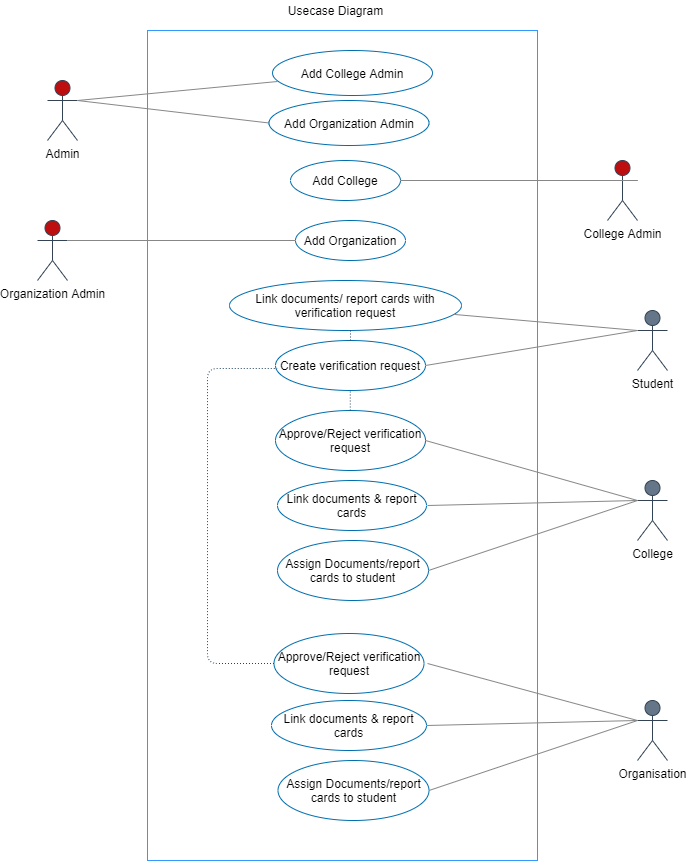

The diagram above was exported from draw.io. Its source (the exported page's mxGraphModel, read from the mxfile embedded in the PNG):
<mxGraphModel dx="1736" dy="964" grid="1" gridSize="10" guides="1" tooltips="1" connect="1" arrows="1" fold="1" page="1" pageScale="1" pageWidth="850" pageHeight="1100" math="0" shadow="0">
  <root>
    <mxCell id="0" />
    <mxCell id="1" parent="0" />
    <mxCell id="YvsIo58jEaMDiV29VjtP-1" value="" style="rounded=0;whiteSpace=wrap;html=1;strokeColor=#3399FF;" parent="1" vertex="1">
      <mxGeometry x="220" y="80" width="390" height="830" as="geometry" />
    </mxCell>
    <mxCell id="YvsIo58jEaMDiV29VjtP-2" value="Admin" style="shape=umlActor;verticalLabelPosition=bottom;verticalAlign=top;html=1;strokeColor=#314354;fillColor=#BD0F0F;" parent="1" vertex="1">
      <mxGeometry x="120" y="130" width="30" height="60" as="geometry" />
    </mxCell>
    <mxCell id="YvsIo58jEaMDiV29VjtP-3" value="College Admin" style="shape=umlActor;verticalLabelPosition=bottom;verticalAlign=top;html=1;strokeColor=#314354;fillColor=#BD0F0F;" parent="1" vertex="1">
      <mxGeometry x="680" y="210" width="30" height="60" as="geometry" />
    </mxCell>
    <mxCell id="YvsIo58jEaMDiV29VjtP-4" value="Organization Admin" style="shape=umlActor;verticalLabelPosition=bottom;verticalAlign=top;html=1;strokeColor=#314354;fillColor=#BD0F0F;" parent="1" vertex="1">
      <mxGeometry x="110" y="270" width="30" height="60" as="geometry" />
    </mxCell>
    <mxCell id="YvsIo58jEaMDiV29VjtP-5" value="College" style="shape=umlActor;verticalLabelPosition=bottom;verticalAlign=top;html=1;fillColor=#647687;strokeColor=#314354;" parent="1" vertex="1">
      <mxGeometry x="710" y="530" width="30" height="60" as="geometry" />
    </mxCell>
    <mxCell id="YvsIo58jEaMDiV29VjtP-6" value="Student" style="shape=umlActor;verticalLabelPosition=bottom;verticalAlign=top;html=1;fillColor=#647687;strokeColor=#314354;" parent="1" vertex="1">
      <mxGeometry x="710" y="360" width="30" height="60" as="geometry" />
    </mxCell>
    <mxCell id="YvsIo58jEaMDiV29VjtP-12" value="&lt;font&gt;Add College Admin&lt;/font&gt;" style="ellipse;whiteSpace=wrap;html=1;strokeColor=#006EAF;fillColor=none;" parent="1" vertex="1">
      <mxGeometry x="345" y="100" width="160" height="45" as="geometry" />
    </mxCell>
    <mxCell id="YvsIo58jEaMDiV29VjtP-14" value="Add College" style="ellipse;whiteSpace=wrap;html=1;fillColor=none;strokeColor=#006EAF;fontColor=#000000;" parent="1" vertex="1">
      <mxGeometry x="363" y="210" width="110" height="40" as="geometry" />
    </mxCell>
    <mxCell id="YvsIo58jEaMDiV29VjtP-15" value="Add Organization" style="ellipse;whiteSpace=wrap;html=1;fillColor=none;strokeColor=#006EAF;fontColor=#000000;" parent="1" vertex="1">
      <mxGeometry x="368" y="270" width="110" height="40" as="geometry" />
    </mxCell>
    <mxCell id="YvsIo58jEaMDiV29VjtP-16" value="Create verification request" style="ellipse;whiteSpace=wrap;html=1;fillColor=none;strokeColor=#006EAF;fontColor=#000000;" parent="1" vertex="1">
      <mxGeometry x="348" y="390" width="150" height="50" as="geometry" />
    </mxCell>
    <mxCell id="YvsIo58jEaMDiV29VjtP-17" value="Approve/Reject verification request" style="ellipse;whiteSpace=wrap;html=1;fillColor=none;strokeColor=#006EAF;fontColor=#000000;" parent="1" vertex="1">
      <mxGeometry x="348" y="460" width="150" height="60" as="geometry" />
    </mxCell>
    <mxCell id="YvsIo58jEaMDiV29VjtP-18" value="Link documents &amp;amp; report cards" style="ellipse;whiteSpace=wrap;html=1;fillColor=none;strokeColor=#006EAF;fontColor=#000000;" parent="1" vertex="1">
      <mxGeometry x="350" y="530" width="149" height="50" as="geometry" />
    </mxCell>
    <mxCell id="YvsIo58jEaMDiV29VjtP-19" value="" style="endArrow=none;html=1;fontColor=#000000;strokeColor=#878787;entryX=0.031;entryY=0.689;entryDx=0;entryDy=0;entryPerimeter=0;exitX=1;exitY=0.3333333333333333;exitDx=0;exitDy=0;exitPerimeter=0;" parent="1" source="YvsIo58jEaMDiV29VjtP-2" target="YvsIo58jEaMDiV29VjtP-12" edge="1">
      <mxGeometry width="50" height="50" relative="1" as="geometry">
        <mxPoint x="150" y="160" as="sourcePoint" />
        <mxPoint x="180" y="170" as="targetPoint" />
      </mxGeometry>
    </mxCell>
    <mxCell id="YvsIo58jEaMDiV29VjtP-20" value="" style="endArrow=none;html=1;fontColor=#000000;strokeColor=#878787;entryX=0;entryY=0.5;entryDx=0;entryDy=0;" parent="1" target="8gosKLq4fcel44hH3fzf-14" edge="1">
      <mxGeometry width="50" height="50" relative="1" as="geometry">
        <mxPoint x="150" y="150" as="sourcePoint" />
        <mxPoint x="348.18437627171465" y="168.01676147924684" as="targetPoint" />
      </mxGeometry>
    </mxCell>
    <mxCell id="YvsIo58jEaMDiV29VjtP-21" value="" style="endArrow=none;html=1;fontColor=#000000;strokeColor=#878787;entryX=1;entryY=0.5;entryDx=0;entryDy=0;exitX=1;exitY=0.3333333333333333;exitDx=0;exitDy=0;exitPerimeter=0;" parent="1" target="YvsIo58jEaMDiV29VjtP-14" edge="1" source="YvsIo58jEaMDiV29VjtP-3">
      <mxGeometry width="50" height="50" relative="1" as="geometry">
        <mxPoint x="160" y="270" as="sourcePoint" />
        <mxPoint x="360.00000000000006" y="260.005" as="targetPoint" />
      </mxGeometry>
    </mxCell>
    <mxCell id="YvsIo58jEaMDiV29VjtP-22" value="" style="endArrow=none;html=1;fontColor=#000000;strokeColor=#878787;entryX=0;entryY=0.5;entryDx=0;entryDy=0;exitX=1;exitY=0.3333333333333333;exitDx=0;exitDy=0;exitPerimeter=0;" parent="1" target="YvsIo58jEaMDiV29VjtP-15" edge="1" source="YvsIo58jEaMDiV29VjtP-4">
      <mxGeometry width="50" height="50" relative="1" as="geometry">
        <mxPoint x="160" y="390" as="sourcePoint" />
        <mxPoint x="370" y="320.005" as="targetPoint" />
      </mxGeometry>
    </mxCell>
    <mxCell id="YvsIo58jEaMDiV29VjtP-29" value="" style="endArrow=none;html=1;fontColor=#000000;strokeColor=#878787;entryX=0;entryY=0.3333333333333333;entryDx=0;entryDy=0;entryPerimeter=0;exitX=1;exitY=0.5;exitDx=0;exitDy=0;" parent="1" source="YvsIo58jEaMDiV29VjtP-17" target="YvsIo58jEaMDiV29VjtP-5" edge="1">
      <mxGeometry width="50" height="50" relative="1" as="geometry">
        <mxPoint x="462" y="451" as="sourcePoint" />
        <mxPoint x="650" y="220" as="targetPoint" />
      </mxGeometry>
    </mxCell>
    <mxCell id="YvsIo58jEaMDiV29VjtP-31" value="" style="endArrow=none;html=1;strokeColor=#23445d;fontColor=#000000;dashed=1;dashPattern=1 2;fillColor=#bac8d3;" parent="1" edge="1">
      <mxGeometry width="50" height="50" relative="1" as="geometry">
        <mxPoint x="422.76" y="460" as="sourcePoint" />
        <mxPoint x="422.76" y="440" as="targetPoint" />
      </mxGeometry>
    </mxCell>
    <mxCell id="YvsIo58jEaMDiV29VjtP-32" value="" style="endArrow=none;html=1;fontColor=#000000;strokeColor=#878787;entryX=0;entryY=0.3333333333333333;entryDx=0;entryDy=0;entryPerimeter=0;exitX=1;exitY=0.5;exitDx=0;exitDy=0;" parent="1" source="YvsIo58jEaMDiV29VjtP-16" target="YvsIo58jEaMDiV29VjtP-6" edge="1">
      <mxGeometry width="50" height="50" relative="1" as="geometry">
        <mxPoint x="472" y="461" as="sourcePoint" />
        <mxPoint x="670" y="190" as="targetPoint" />
      </mxGeometry>
    </mxCell>
    <mxCell id="AgMfaP3ihqIa2DzHBiwC-3" value="" style="endArrow=none;html=1;fontColor=#000000;strokeColor=#878787;entryX=0;entryY=0.3333333333333333;entryDx=0;entryDy=0;entryPerimeter=0;" parent="1" target="YvsIo58jEaMDiV29VjtP-5" edge="1">
      <mxGeometry width="50" height="50" relative="1" as="geometry">
        <mxPoint x="500" y="555" as="sourcePoint" />
        <mxPoint x="699" y="561.51" as="targetPoint" />
      </mxGeometry>
    </mxCell>
    <mxCell id="AgMfaP3ihqIa2DzHBiwC-4" value="Assign Documents/report cards to student" style="ellipse;whiteSpace=wrap;html=1;fillColor=none;strokeColor=#006EAF;fontColor=#000000;" parent="1" vertex="1">
      <mxGeometry x="350" y="590" width="151" height="60" as="geometry" />
    </mxCell>
    <mxCell id="AgMfaP3ihqIa2DzHBiwC-6" value="" style="endArrow=none;html=1;fontColor=#000000;strokeColor=#878787;exitX=1;exitY=0.5;exitDx=0;exitDy=0;entryX=0;entryY=0.3333333333333333;entryDx=0;entryDy=0;entryPerimeter=0;" parent="1" source="AgMfaP3ihqIa2DzHBiwC-4" edge="1" target="YvsIo58jEaMDiV29VjtP-5">
      <mxGeometry width="50" height="50" relative="1" as="geometry">
        <mxPoint x="490" y="578.49" as="sourcePoint" />
        <mxPoint x="710" y="460" as="targetPoint" />
      </mxGeometry>
    </mxCell>
    <mxCell id="AgMfaP3ihqIa2DzHBiwC-8" value="Link documents/ report cards with verification request" style="ellipse;whiteSpace=wrap;html=1;fillColor=none;strokeColor=#006EAF;fontColor=#000000;" parent="1" vertex="1">
      <mxGeometry x="302" y="330" width="232" height="50" as="geometry" />
    </mxCell>
    <mxCell id="AgMfaP3ihqIa2DzHBiwC-9" value="" style="endArrow=none;html=1;fontColor=#000000;strokeColor=#878787;" parent="1" source="AgMfaP3ihqIa2DzHBiwC-8" edge="1">
      <mxGeometry width="50" height="50" relative="1" as="geometry">
        <mxPoint x="500" y="415" as="sourcePoint" />
        <mxPoint x="710" y="380" as="targetPoint" />
      </mxGeometry>
    </mxCell>
    <mxCell id="AgMfaP3ihqIa2DzHBiwC-10" value="" style="endArrow=none;html=1;strokeColor=#23445d;fontColor=#000000;dashed=1;dashPattern=1 2;fillColor=#bac8d3;exitX=0.5;exitY=0;exitDx=0;exitDy=0;" parent="1" source="YvsIo58jEaMDiV29VjtP-16" edge="1">
      <mxGeometry width="50" height="50" relative="1" as="geometry">
        <mxPoint x="430" y="467" as="sourcePoint" />
        <mxPoint x="423" y="380" as="targetPoint" />
      </mxGeometry>
    </mxCell>
    <mxCell id="vBRDSIegqr_R-4GS0SXS-1" value="Usecase Diagram" style="text;html=1;strokeColor=none;fillColor=none;align=center;verticalAlign=middle;whiteSpace=wrap;rounded=0;" parent="1" vertex="1">
      <mxGeometry x="345" y="50" width="127" height="20" as="geometry" />
    </mxCell>
    <mxCell id="8gosKLq4fcel44hH3fzf-2" value="Organisation" style="shape=umlActor;verticalLabelPosition=bottom;verticalAlign=top;html=1;fillColor=#647687;strokeColor=#314354;" vertex="1" parent="1">
      <mxGeometry x="710" y="750" width="30" height="60" as="geometry" />
    </mxCell>
    <mxCell id="8gosKLq4fcel44hH3fzf-3" value="Approve/Reject verification request" style="ellipse;whiteSpace=wrap;html=1;fillColor=none;strokeColor=#006EAF;fontColor=#000000;" vertex="1" parent="1">
      <mxGeometry x="346.5" y="683" width="150" height="60" as="geometry" />
    </mxCell>
    <mxCell id="8gosKLq4fcel44hH3fzf-4" value="Link documents &amp;amp; report cards" style="ellipse;whiteSpace=wrap;html=1;fillColor=none;strokeColor=#006EAF;fontColor=#000000;" vertex="1" parent="1">
      <mxGeometry x="344" y="750" width="155" height="50" as="geometry" />
    </mxCell>
    <mxCell id="8gosKLq4fcel44hH3fzf-5" value="" style="endArrow=none;html=1;fontColor=#000000;strokeColor=#878787;entryX=0;entryY=0.3333333333333333;entryDx=0;entryDy=0;entryPerimeter=0;" edge="1" parent="1" target="8gosKLq4fcel44hH3fzf-2">
      <mxGeometry width="50" height="50" relative="1" as="geometry">
        <mxPoint x="500" y="713" as="sourcePoint" />
        <mxPoint x="655" y="443" as="targetPoint" />
      </mxGeometry>
    </mxCell>
    <mxCell id="8gosKLq4fcel44hH3fzf-7" value="" style="endArrow=none;html=1;fontColor=#000000;strokeColor=#878787;entryX=0;entryY=0.3333333333333333;entryDx=0;entryDy=0;entryPerimeter=0;exitX=1;exitY=0.5;exitDx=0;exitDy=0;" edge="1" parent="1" target="8gosKLq4fcel44hH3fzf-2" source="8gosKLq4fcel44hH3fzf-4">
      <mxGeometry width="50" height="50" relative="1" as="geometry">
        <mxPoint x="485" y="791.49" as="sourcePoint" />
        <mxPoint x="704" y="784.51" as="targetPoint" />
      </mxGeometry>
    </mxCell>
    <mxCell id="8gosKLq4fcel44hH3fzf-8" value="Assign Documents/report cards to student" style="ellipse;whiteSpace=wrap;html=1;fillColor=none;strokeColor=#006EAF;fontColor=#000000;" vertex="1" parent="1">
      <mxGeometry x="350.5" y="810" width="151" height="60" as="geometry" />
    </mxCell>
    <mxCell id="8gosKLq4fcel44hH3fzf-9" value="" style="endArrow=none;html=1;fontColor=#000000;strokeColor=#878787;exitX=1;exitY=0.5;exitDx=0;exitDy=0;" edge="1" parent="1" source="8gosKLq4fcel44hH3fzf-8">
      <mxGeometry width="50" height="50" relative="1" as="geometry">
        <mxPoint x="495" y="801.49" as="sourcePoint" />
        <mxPoint x="710" y="770" as="targetPoint" />
      </mxGeometry>
    </mxCell>
    <mxCell id="8gosKLq4fcel44hH3fzf-13" value="" style="endArrow=none;html=1;strokeColor=#23445d;fontColor=#000000;dashed=1;dashPattern=1 2;fillColor=#bac8d3;entryX=0.011;entryY=0.56;entryDx=0;entryDy=0;entryPerimeter=0;exitX=0;exitY=0.5;exitDx=0;exitDy=0;" edge="1" parent="1" source="8gosKLq4fcel44hH3fzf-3" target="YvsIo58jEaMDiV29VjtP-16">
      <mxGeometry width="50" height="50" relative="1" as="geometry">
        <mxPoint x="290" y="460" as="sourcePoint" />
        <mxPoint x="290" y="440" as="targetPoint" />
        <Array as="points">
          <mxPoint x="280" y="713" />
          <mxPoint x="280" y="418" />
        </Array>
      </mxGeometry>
    </mxCell>
    <mxCell id="8gosKLq4fcel44hH3fzf-14" value="&lt;font&gt;Add Organization Admin&lt;/font&gt;" style="ellipse;whiteSpace=wrap;html=1;strokeColor=#006EAF;fillColor=none;" vertex="1" parent="1">
      <mxGeometry x="341.5" y="150" width="160" height="45" as="geometry" />
    </mxCell>
  </root>
</mxGraphModel>